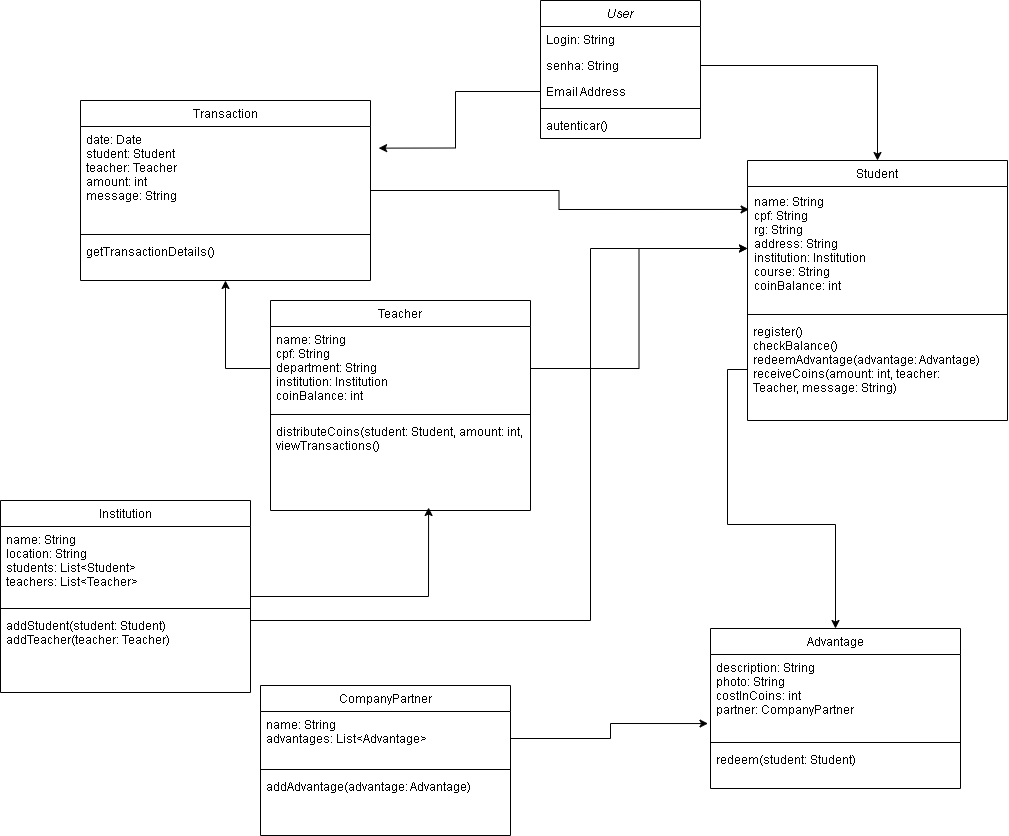

The diagram above was exported from draw.io. Its source (the exported page's mxGraphModel, read from the mxfile embedded in the PNG):
<mxGraphModel dx="2910" dy="1108" grid="1" gridSize="10" guides="1" tooltips="1" connect="1" arrows="1" fold="1" page="1" pageScale="1" pageWidth="827" pageHeight="1169" math="0" shadow="0">
  <root>
    <mxCell id="WIyWlLk6GJQsqaUBKTNV-0" />
    <mxCell id="WIyWlLk6GJQsqaUBKTNV-1" parent="WIyWlLk6GJQsqaUBKTNV-0" />
    <mxCell id="zkfFHV4jXpPFQw0GAbJ--0" value="User" style="swimlane;fontStyle=2;align=center;verticalAlign=top;childLayout=stackLayout;horizontal=1;startSize=26;horizontalStack=0;resizeParent=1;resizeLast=0;collapsible=1;marginBottom=0;rounded=0;shadow=0;strokeWidth=1;" parent="WIyWlLk6GJQsqaUBKTNV-1" vertex="1">
      <mxGeometry x="360" y="40" width="160" height="138" as="geometry">
        <mxRectangle x="230" y="140" width="160" height="26" as="alternateBounds" />
      </mxGeometry>
    </mxCell>
    <mxCell id="zkfFHV4jXpPFQw0GAbJ--1" value="Login: String&#10;" style="text;align=left;verticalAlign=top;spacingLeft=4;spacingRight=4;overflow=hidden;rotatable=0;points=[[0,0.5],[1,0.5]];portConstraint=eastwest;" parent="zkfFHV4jXpPFQw0GAbJ--0" vertex="1">
      <mxGeometry y="26" width="160" height="26" as="geometry" />
    </mxCell>
    <mxCell id="zkfFHV4jXpPFQw0GAbJ--2" value="senha: String" style="text;align=left;verticalAlign=top;spacingLeft=4;spacingRight=4;overflow=hidden;rotatable=0;points=[[0,0.5],[1,0.5]];portConstraint=eastwest;rounded=0;shadow=0;html=0;" parent="zkfFHV4jXpPFQw0GAbJ--0" vertex="1">
      <mxGeometry y="52" width="160" height="26" as="geometry" />
    </mxCell>
    <mxCell id="zkfFHV4jXpPFQw0GAbJ--3" value="Email Address" style="text;align=left;verticalAlign=top;spacingLeft=4;spacingRight=4;overflow=hidden;rotatable=0;points=[[0,0.5],[1,0.5]];portConstraint=eastwest;rounded=0;shadow=0;html=0;" parent="zkfFHV4jXpPFQw0GAbJ--0" vertex="1">
      <mxGeometry y="78" width="160" height="26" as="geometry" />
    </mxCell>
    <mxCell id="zkfFHV4jXpPFQw0GAbJ--4" value="" style="line;html=1;strokeWidth=1;align=left;verticalAlign=middle;spacingTop=-1;spacingLeft=3;spacingRight=3;rotatable=0;labelPosition=right;points=[];portConstraint=eastwest;" parent="zkfFHV4jXpPFQw0GAbJ--0" vertex="1">
      <mxGeometry y="104" width="160" height="8" as="geometry" />
    </mxCell>
    <mxCell id="zkfFHV4jXpPFQw0GAbJ--5" value="autenticar()" style="text;align=left;verticalAlign=top;spacingLeft=4;spacingRight=4;overflow=hidden;rotatable=0;points=[[0,0.5],[1,0.5]];portConstraint=eastwest;" parent="zkfFHV4jXpPFQw0GAbJ--0" vertex="1">
      <mxGeometry y="112" width="160" height="26" as="geometry" />
    </mxCell>
    <mxCell id="zkfFHV4jXpPFQw0GAbJ--6" value="Teacher&#10;" style="swimlane;fontStyle=0;align=center;verticalAlign=top;childLayout=stackLayout;horizontal=1;startSize=26;horizontalStack=0;resizeParent=1;resizeLast=0;collapsible=1;marginBottom=0;rounded=0;shadow=0;strokeWidth=1;" parent="WIyWlLk6GJQsqaUBKTNV-1" vertex="1">
      <mxGeometry x="90" y="340" width="260" height="210" as="geometry">
        <mxRectangle x="130" y="380" width="160" height="26" as="alternateBounds" />
      </mxGeometry>
    </mxCell>
    <mxCell id="zkfFHV4jXpPFQw0GAbJ--7" value="name: String&#10;cpf: String&#10;department: String&#10;institution: Institution&#10;coinBalance: int&#10;&#10;" style="text;align=left;verticalAlign=top;spacingLeft=4;spacingRight=4;overflow=hidden;rotatable=0;points=[[0,0.5],[1,0.5]];portConstraint=eastwest;" parent="zkfFHV4jXpPFQw0GAbJ--6" vertex="1">
      <mxGeometry y="26" width="260" height="84" as="geometry" />
    </mxCell>
    <mxCell id="zkfFHV4jXpPFQw0GAbJ--9" value="" style="line;html=1;strokeWidth=1;align=left;verticalAlign=middle;spacingTop=-1;spacingLeft=3;spacingRight=3;rotatable=0;labelPosition=right;points=[];portConstraint=eastwest;" parent="zkfFHV4jXpPFQw0GAbJ--6" vertex="1">
      <mxGeometry y="110" width="260" height="8" as="geometry" />
    </mxCell>
    <mxCell id="zkfFHV4jXpPFQw0GAbJ--11" value="distributeCoins(student: Student, amount: int, message: String)&#10;viewTransactions()&#10;&#10;" style="text;align=left;verticalAlign=top;spacingLeft=4;spacingRight=4;overflow=hidden;rotatable=0;points=[[0,0.5],[1,0.5]];portConstraint=eastwest;" parent="zkfFHV4jXpPFQw0GAbJ--6" vertex="1">
      <mxGeometry y="118" width="260" height="90" as="geometry" />
    </mxCell>
    <mxCell id="zkfFHV4jXpPFQw0GAbJ--17" value="Student&#10;" style="swimlane;fontStyle=0;align=center;verticalAlign=top;childLayout=stackLayout;horizontal=1;startSize=26;horizontalStack=0;resizeParent=1;resizeLast=0;collapsible=1;marginBottom=0;rounded=0;shadow=0;strokeWidth=1;" parent="WIyWlLk6GJQsqaUBKTNV-1" vertex="1">
      <mxGeometry x="567" y="200" width="260" height="260" as="geometry">
        <mxRectangle x="550" y="140" width="160" height="26" as="alternateBounds" />
      </mxGeometry>
    </mxCell>
    <mxCell id="zkfFHV4jXpPFQw0GAbJ--18" value="name: String&#10;cpf: String&#10;rg: String&#10;address: String&#10;institution: Institution&#10;course: String&#10;coinBalance: int&#10;" style="text;align=left;verticalAlign=top;spacingLeft=4;spacingRight=4;overflow=hidden;rotatable=0;points=[[0,0.5],[1,0.5]];portConstraint=eastwest;spacingTop=1;spacing=3;" parent="zkfFHV4jXpPFQw0GAbJ--17" vertex="1">
      <mxGeometry y="26" width="260" height="124" as="geometry" />
    </mxCell>
    <mxCell id="zkfFHV4jXpPFQw0GAbJ--23" value="" style="line;html=1;strokeWidth=1;align=left;verticalAlign=middle;spacingTop=-1;spacingLeft=3;spacingRight=3;rotatable=0;labelPosition=right;points=[];portConstraint=eastwest;" parent="zkfFHV4jXpPFQw0GAbJ--17" vertex="1">
      <mxGeometry y="150" width="260" height="8" as="geometry" />
    </mxCell>
    <mxCell id="zkfFHV4jXpPFQw0GAbJ--24" value="register()&#10;checkBalance()&#10;redeemAdvantage(advantage: Advantage)&#10;receiveCoins(amount: int, teacher: &#10;Teacher, message: String)&#10;&#10;" style="text;align=left;verticalAlign=top;spacingLeft=4;spacingRight=4;overflow=hidden;rotatable=0;points=[[0,0.5],[1,0.5]];portConstraint=eastwest;" parent="zkfFHV4jXpPFQw0GAbJ--17" vertex="1">
      <mxGeometry y="158" width="260" height="102" as="geometry" />
    </mxCell>
    <mxCell id="Geb2lkHWlGMg_DVbaPyU-1" value="Institution" style="swimlane;fontStyle=0;align=center;verticalAlign=top;childLayout=stackLayout;horizontal=1;startSize=26;horizontalStack=0;resizeParent=1;resizeLast=0;collapsible=1;marginBottom=0;rounded=0;shadow=0;strokeWidth=1;" vertex="1" parent="WIyWlLk6GJQsqaUBKTNV-1">
      <mxGeometry x="-180" y="540" width="250" height="192" as="geometry">
        <mxRectangle x="130" y="380" width="160" height="26" as="alternateBounds" />
      </mxGeometry>
    </mxCell>
    <mxCell id="Geb2lkHWlGMg_DVbaPyU-13" value="name: String&#10;location: String&#10;students: List&lt;Student&gt;&#10;teachers: List&lt;Teacher&gt;&#10;&#10;" style="text;align=left;verticalAlign=top;spacingLeft=4;spacingRight=4;overflow=hidden;rotatable=0;points=[[0,0.5],[1,0.5]];portConstraint=eastwest;" vertex="1" parent="Geb2lkHWlGMg_DVbaPyU-1">
      <mxGeometry y="26" width="250" height="78" as="geometry" />
    </mxCell>
    <mxCell id="Geb2lkHWlGMg_DVbaPyU-4" value="" style="line;html=1;strokeWidth=1;align=left;verticalAlign=middle;spacingTop=-1;spacingLeft=3;spacingRight=3;rotatable=0;labelPosition=right;points=[];portConstraint=eastwest;" vertex="1" parent="Geb2lkHWlGMg_DVbaPyU-1">
      <mxGeometry y="104" width="250" height="8" as="geometry" />
    </mxCell>
    <mxCell id="Geb2lkHWlGMg_DVbaPyU-6" value="addStudent(student: Student)&#10;addTeacher(teacher: Teacher)&#10;&#10;" style="text;align=left;verticalAlign=top;spacingLeft=4;spacingRight=4;overflow=hidden;rotatable=0;points=[[0,0.5],[1,0.5]];portConstraint=eastwest;" vertex="1" parent="Geb2lkHWlGMg_DVbaPyU-1">
      <mxGeometry y="112" width="250" height="54" as="geometry" />
    </mxCell>
    <mxCell id="Geb2lkHWlGMg_DVbaPyU-7" value="CompanyPartner" style="swimlane;fontStyle=0;align=center;verticalAlign=top;childLayout=stackLayout;horizontal=1;startSize=26;horizontalStack=0;resizeParent=1;resizeLast=0;collapsible=1;marginBottom=0;rounded=0;shadow=0;strokeWidth=1;" vertex="1" parent="WIyWlLk6GJQsqaUBKTNV-1">
      <mxGeometry x="80" y="725" width="250" height="150" as="geometry">
        <mxRectangle x="130" y="380" width="160" height="26" as="alternateBounds" />
      </mxGeometry>
    </mxCell>
    <mxCell id="Geb2lkHWlGMg_DVbaPyU-8" value="name: String&#10;advantages: List&lt;Advantage&gt;&#10;&#10;" style="text;align=left;verticalAlign=top;spacingLeft=4;spacingRight=4;overflow=hidden;rotatable=0;points=[[0,0.5],[1,0.5]];portConstraint=eastwest;" vertex="1" parent="Geb2lkHWlGMg_DVbaPyU-7">
      <mxGeometry y="26" width="250" height="54" as="geometry" />
    </mxCell>
    <mxCell id="Geb2lkHWlGMg_DVbaPyU-10" value="" style="line;html=1;strokeWidth=1;align=left;verticalAlign=middle;spacingTop=-1;spacingLeft=3;spacingRight=3;rotatable=0;labelPosition=right;points=[];portConstraint=eastwest;" vertex="1" parent="Geb2lkHWlGMg_DVbaPyU-7">
      <mxGeometry y="80" width="250" height="8" as="geometry" />
    </mxCell>
    <mxCell id="Geb2lkHWlGMg_DVbaPyU-12" value="addAdvantage(advantage: Advantage)&#10;" style="text;align=left;verticalAlign=top;spacingLeft=4;spacingRight=4;overflow=hidden;rotatable=0;points=[[0,0.5],[1,0.5]];portConstraint=eastwest;" vertex="1" parent="Geb2lkHWlGMg_DVbaPyU-7">
      <mxGeometry y="88" width="250" height="26" as="geometry" />
    </mxCell>
    <mxCell id="Geb2lkHWlGMg_DVbaPyU-15" value="Advantage" style="swimlane;fontStyle=0;align=center;verticalAlign=top;childLayout=stackLayout;horizontal=1;startSize=26;horizontalStack=0;resizeParent=1;resizeLast=0;collapsible=1;marginBottom=0;rounded=0;shadow=0;strokeWidth=1;" vertex="1" parent="WIyWlLk6GJQsqaUBKTNV-1">
      <mxGeometry x="530" y="668" width="250" height="160" as="geometry">
        <mxRectangle x="130" y="380" width="160" height="26" as="alternateBounds" />
      </mxGeometry>
    </mxCell>
    <mxCell id="Geb2lkHWlGMg_DVbaPyU-16" value="description: String&#10;photo: String&#10;costInCoins: int&#10;partner: CompanyPartner&#10;&#10;" style="text;align=left;verticalAlign=top;spacingLeft=4;spacingRight=4;overflow=hidden;rotatable=0;points=[[0,0.5],[1,0.5]];portConstraint=eastwest;" vertex="1" parent="Geb2lkHWlGMg_DVbaPyU-15">
      <mxGeometry y="26" width="250" height="84" as="geometry" />
    </mxCell>
    <mxCell id="Geb2lkHWlGMg_DVbaPyU-17" value="" style="line;html=1;strokeWidth=1;align=left;verticalAlign=middle;spacingTop=-1;spacingLeft=3;spacingRight=3;rotatable=0;labelPosition=right;points=[];portConstraint=eastwest;" vertex="1" parent="Geb2lkHWlGMg_DVbaPyU-15">
      <mxGeometry y="110" width="250" height="8" as="geometry" />
    </mxCell>
    <mxCell id="Geb2lkHWlGMg_DVbaPyU-18" value="redeem(student: Student)" style="text;align=left;verticalAlign=top;spacingLeft=4;spacingRight=4;overflow=hidden;rotatable=0;points=[[0,0.5],[1,0.5]];portConstraint=eastwest;" vertex="1" parent="Geb2lkHWlGMg_DVbaPyU-15">
      <mxGeometry y="118" width="250" height="26" as="geometry" />
    </mxCell>
    <mxCell id="Geb2lkHWlGMg_DVbaPyU-19" value="Transaction" style="swimlane;fontStyle=0;align=center;verticalAlign=top;childLayout=stackLayout;horizontal=1;startSize=26;horizontalStack=0;resizeParent=1;resizeLast=0;collapsible=1;marginBottom=0;rounded=0;shadow=0;strokeWidth=1;" vertex="1" parent="WIyWlLk6GJQsqaUBKTNV-1">
      <mxGeometry x="-100" y="140" width="290" height="180" as="geometry">
        <mxRectangle x="130" y="380" width="160" height="26" as="alternateBounds" />
      </mxGeometry>
    </mxCell>
    <mxCell id="Geb2lkHWlGMg_DVbaPyU-20" value="date: Date&#10;student: Student&#10;teacher: Teacher&#10;amount: int&#10;message: String&#10;&#10;" style="text;align=left;verticalAlign=top;spacingLeft=4;spacingRight=4;overflow=hidden;rotatable=0;points=[[0,0.5],[1,0.5]];portConstraint=eastwest;" vertex="1" parent="Geb2lkHWlGMg_DVbaPyU-19">
      <mxGeometry y="26" width="290" height="104" as="geometry" />
    </mxCell>
    <mxCell id="Geb2lkHWlGMg_DVbaPyU-21" value="" style="line;html=1;strokeWidth=1;align=left;verticalAlign=middle;spacingTop=-1;spacingLeft=3;spacingRight=3;rotatable=0;labelPosition=right;points=[];portConstraint=eastwest;" vertex="1" parent="Geb2lkHWlGMg_DVbaPyU-19">
      <mxGeometry y="130" width="290" height="8" as="geometry" />
    </mxCell>
    <mxCell id="Geb2lkHWlGMg_DVbaPyU-22" value="getTransactionDetails()" style="text;align=left;verticalAlign=top;spacingLeft=4;spacingRight=4;overflow=hidden;rotatable=0;points=[[0,0.5],[1,0.5]];portConstraint=eastwest;" vertex="1" parent="Geb2lkHWlGMg_DVbaPyU-19">
      <mxGeometry y="138" width="290" height="24" as="geometry" />
    </mxCell>
    <mxCell id="Geb2lkHWlGMg_DVbaPyU-29" style="edgeStyle=orthogonalEdgeStyle;rounded=0;orthogonalLoop=1;jettySize=auto;html=1;entryX=0;entryY=0.5;entryDx=0;entryDy=0;" edge="1" parent="WIyWlLk6GJQsqaUBKTNV-1" source="Geb2lkHWlGMg_DVbaPyU-13" target="zkfFHV4jXpPFQw0GAbJ--18">
      <mxGeometry relative="1" as="geometry">
        <Array as="points">
          <mxPoint x="70" y="660" />
          <mxPoint x="410" y="660" />
          <mxPoint x="410" y="288" />
        </Array>
      </mxGeometry>
    </mxCell>
    <mxCell id="Geb2lkHWlGMg_DVbaPyU-30" style="edgeStyle=orthogonalEdgeStyle;rounded=0;orthogonalLoop=1;jettySize=auto;html=1;entryX=0.608;entryY=0.989;entryDx=0;entryDy=0;entryPerimeter=0;" edge="1" parent="WIyWlLk6GJQsqaUBKTNV-1" source="Geb2lkHWlGMg_DVbaPyU-1" target="zkfFHV4jXpPFQw0GAbJ--11">
      <mxGeometry relative="1" as="geometry" />
    </mxCell>
    <mxCell id="Geb2lkHWlGMg_DVbaPyU-34" style="edgeStyle=orthogonalEdgeStyle;rounded=0;orthogonalLoop=1;jettySize=auto;html=1;" edge="1" parent="WIyWlLk6GJQsqaUBKTNV-1" source="zkfFHV4jXpPFQw0GAbJ--24" target="Geb2lkHWlGMg_DVbaPyU-15">
      <mxGeometry relative="1" as="geometry" />
    </mxCell>
    <mxCell id="Geb2lkHWlGMg_DVbaPyU-36" style="edgeStyle=orthogonalEdgeStyle;rounded=0;orthogonalLoop=1;jettySize=auto;html=1;entryX=-0.01;entryY=0.822;entryDx=0;entryDy=0;entryPerimeter=0;" edge="1" parent="WIyWlLk6GJQsqaUBKTNV-1" source="Geb2lkHWlGMg_DVbaPyU-8" target="Geb2lkHWlGMg_DVbaPyU-16">
      <mxGeometry relative="1" as="geometry" />
    </mxCell>
    <mxCell id="Geb2lkHWlGMg_DVbaPyU-40" style="edgeStyle=orthogonalEdgeStyle;rounded=0;orthogonalLoop=1;jettySize=auto;html=1;entryX=0.5;entryY=1;entryDx=0;entryDy=0;" edge="1" parent="WIyWlLk6GJQsqaUBKTNV-1" source="zkfFHV4jXpPFQw0GAbJ--7" target="Geb2lkHWlGMg_DVbaPyU-19">
      <mxGeometry relative="1" as="geometry" />
    </mxCell>
    <mxCell id="Geb2lkHWlGMg_DVbaPyU-41" style="edgeStyle=orthogonalEdgeStyle;rounded=0;orthogonalLoop=1;jettySize=auto;html=1;entryX=0.006;entryY=0.185;entryDx=0;entryDy=0;entryPerimeter=0;" edge="1" parent="WIyWlLk6GJQsqaUBKTNV-1" source="Geb2lkHWlGMg_DVbaPyU-19" target="zkfFHV4jXpPFQw0GAbJ--18">
      <mxGeometry relative="1" as="geometry" />
    </mxCell>
    <mxCell id="Geb2lkHWlGMg_DVbaPyU-42" style="edgeStyle=orthogonalEdgeStyle;rounded=0;orthogonalLoop=1;jettySize=auto;html=1;" edge="1" parent="WIyWlLk6GJQsqaUBKTNV-1" source="zkfFHV4jXpPFQw0GAbJ--7" target="zkfFHV4jXpPFQw0GAbJ--18">
      <mxGeometry relative="1" as="geometry" />
    </mxCell>
    <mxCell id="Geb2lkHWlGMg_DVbaPyU-44" style="edgeStyle=orthogonalEdgeStyle;rounded=0;orthogonalLoop=1;jettySize=auto;html=1;entryX=1.028;entryY=0.208;entryDx=0;entryDy=0;entryPerimeter=0;" edge="1" parent="WIyWlLk6GJQsqaUBKTNV-1" source="zkfFHV4jXpPFQw0GAbJ--3" target="Geb2lkHWlGMg_DVbaPyU-20">
      <mxGeometry relative="1" as="geometry" />
    </mxCell>
    <mxCell id="Geb2lkHWlGMg_DVbaPyU-45" style="edgeStyle=orthogonalEdgeStyle;rounded=0;orthogonalLoop=1;jettySize=auto;html=1;" edge="1" parent="WIyWlLk6GJQsqaUBKTNV-1" source="zkfFHV4jXpPFQw0GAbJ--2" target="zkfFHV4jXpPFQw0GAbJ--17">
      <mxGeometry relative="1" as="geometry" />
    </mxCell>
  </root>
</mxGraphModel>